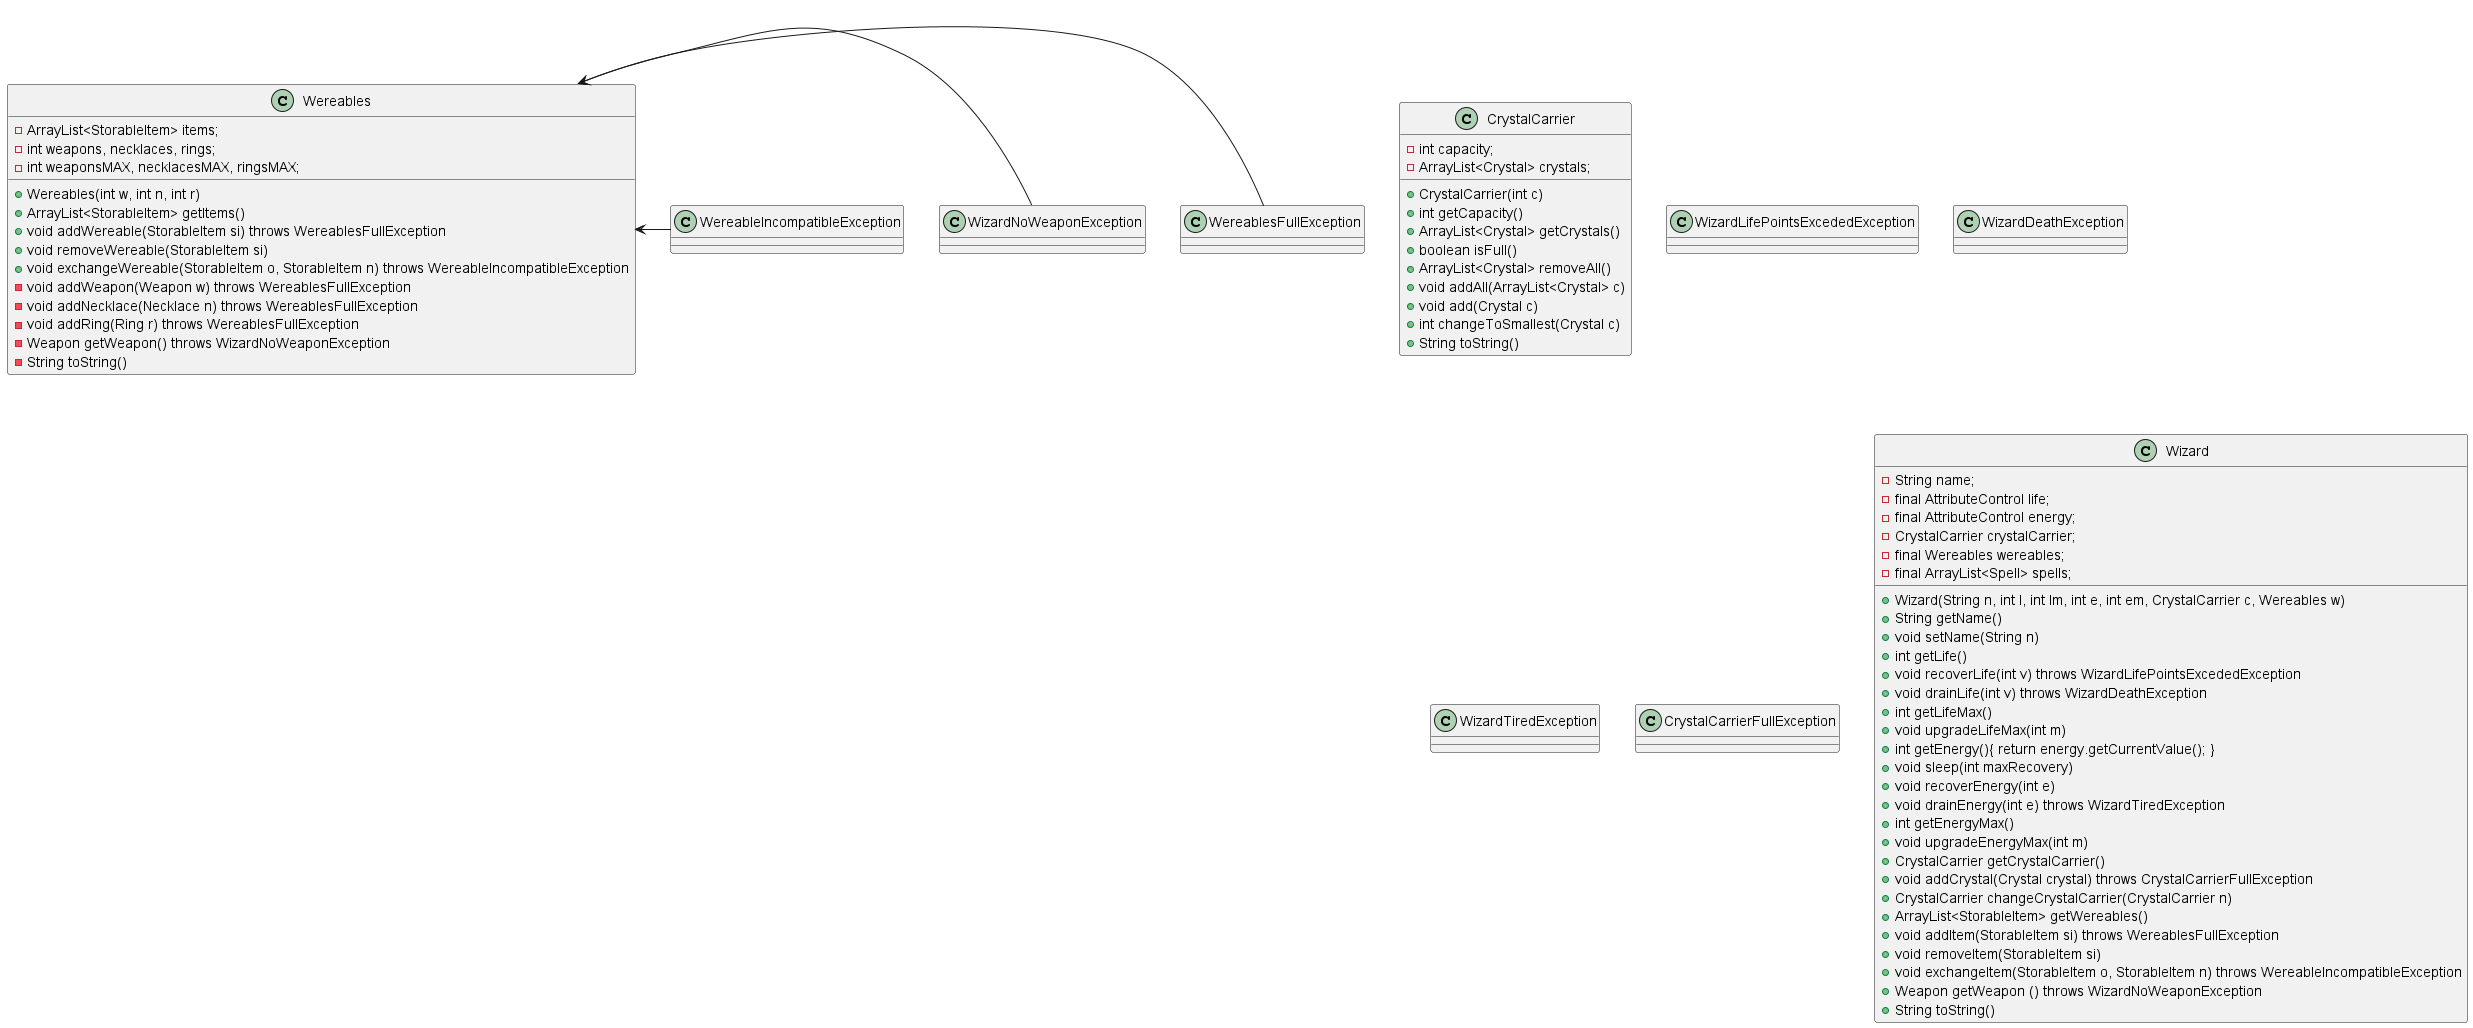

The diagram above was rendered by PlantUML. Its source (embedded in the PNG):
@startuml
class CrystalCarrier{
    -int capacity;
    -ArrayList<Crystal> crystals;
    +CrystalCarrier(int c)
    +int getCapacity()
    +ArrayList<Crystal> getCrystals()
    +boolean isFull()
    +ArrayList<Crystal> removeAll()
    +void addAll(ArrayList<Crystal> c)
    +void add(Crystal c)
    +int changeToSmallest(Crystal c)
    +String toString()
}

class Wereables{
    -ArrayList<StorableItem> items;
    - int weapons, necklaces, rings;
    - int weaponsMAX, necklacesMAX, ringsMAX;
    + Wereables(int w, int n, int r)
    + ArrayList<StorableItem> getItems()
    + void addWereable(StorableItem si) throws WereablesFullException
    + void removeWereable(StorableItem si)
    + void exchangeWereable(StorableItem o, StorableItem n) throws WereableIncompatibleException
    - void addWeapon(Weapon w) throws WereablesFullException
    - void addNecklace(Necklace n) throws WereablesFullException
    - void addRing(Ring r) throws WereablesFullException
    - Weapon getWeapon() throws WizardNoWeaponException
    - String toString()
}

class WereablesFullException
class WizardNoWeaponException
class WereableIncompatibleException
class WizardLifePointsExcededException
class WizardDeathException
class WizardTiredException
class CrystalCarrierFullException

Wereables <- WereablesFullException
Wereables <- WizardNoWeaponException
Wereables <- WereableIncompatibleException


'Wizard <- WizardNoWeaponException
'Wizard <- WizardLifePointsExcededException
'Wizard <- WizardDeathException
'Wizard <- WizardTiredException
'Wizard <- CrystalCarrierFullException
'Wizard <- WereablesFullException
'Wizard <- WereableIncompatibleException
'Wizard <- WizardNoWeaponException

class Wizard{
    - String name;
    - final AttributeControl life;
    - final AttributeControl energy;
    - CrystalCarrier crystalCarrier;
    - final Wereables wereables;
    - final ArrayList<Spell> spells;
    + Wizard(String n, int l, int lm, int e, int em, CrystalCarrier c, Wereables w)
    + String getName()
    + void setName(String n)
    + int getLife()
    + void recoverLife(int v) throws WizardLifePointsExcededException
    + void drainLife(int v) throws WizardDeathException
    + int getLifeMax()
    + void upgradeLifeMax(int m)
    + int getEnergy(){ return energy.getCurrentValue(); }
    + void sleep(int maxRecovery)
    + void recoverEnergy(int e)
    + void drainEnergy(int e) throws WizardTiredException
    + int getEnergyMax()
    + void upgradeEnergyMax(int m)
    + CrystalCarrier getCrystalCarrier()
    + void addCrystal(Crystal crystal) throws CrystalCarrierFullException
    + CrystalCarrier changeCrystalCarrier(CrystalCarrier n)
    + ArrayList<StorableItem> getWereables()
    + void addItem(StorableItem si) throws WereablesFullException
    + void removeItem(StorableItem si)
    + void exchangeItem(StorableItem o, StorableItem n) throws WereableIncompatibleException
    + Weapon getWeapon () throws WizardNoWeaponException
    + String toString()
}


@enduml